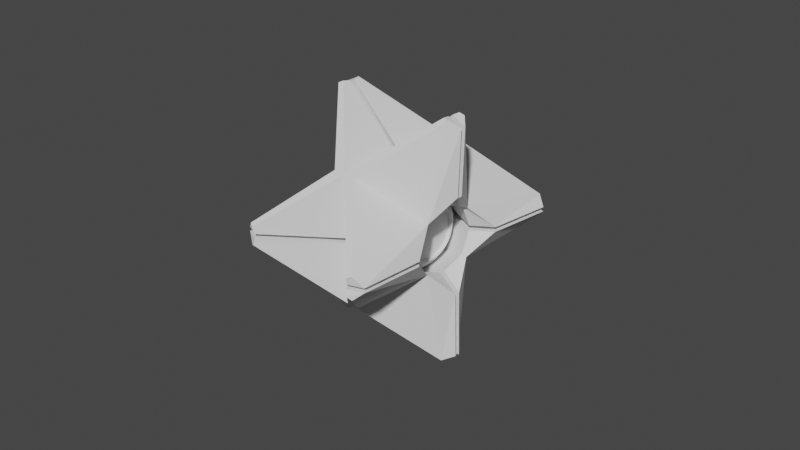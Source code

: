 # Source: ghost.blend  (saved by Blender 2.80.75; exported with 4.5.12 LTS)
import bpy
from mathutils import Matrix  # noqa: F401  (used for matrix-valued properties, if any)

bpy.ops.wm.read_factory_settings(use_empty=True)
scene = bpy.context.scene
scene.name = 'Scene'

# ---- collections
col_collection = bpy.data.collections.new('Collection'); scene.collection.children.link(col_collection)

# ---- world
world_world = bpy.data.worlds.new('World'); scene.world = world_world
world_world.use_nodes = True; world_world.node_tree.nodes.clear()
_N = world_world.node_tree.nodes; _L = world_world.node_tree.links
n0 = _N.new('ShaderNodeOutputWorld'); n0.name = 'World Output'; n0.location = (300, 300)
n1 = _N.new('ShaderNodeBackground'); n1.name = 'Background'; n1.location = (10, 300)
n1.inputs[0].default_value = (0.05088, 0.05088, 0.05088, 1.0)
_L.new(n1.outputs[0], n0.inputs[0])
n0.is_active_output = True
world_world.color = (0.05088, 0.05088, 0.05088)
world_world.use_sun_shadow = False
world_world.sun_shadow_jitter_overblur = 0.0

# ---- cameras
cam_camera = bpy.data.cameras.new('Camera')
cam_camera.clip_end = 100.0
cam_camera.ortho_scale = 7.314

# ---- meshes
me_cube_003 = bpy.data.meshes.new('Cube.003')
me_cube_003.from_pydata([(5.96e-08, -1.0, -5.96e-08), (-5.96e-08, 1.0, 5.96e-08), (5.96e-08, 0.0, 1.0), (-5.96e-08, 0.0, -1.0), (0.1428, 0.0, -1.0), (0.1428, -1.0, -8.941e-08), (0.1428, 0.0, 1.0), (0.1428, 1.0, 0.0), (0.0, 3.631e-07, 0.6398), (0.0, -0.6398, -1.374e-07), (2.047e-07, 3.631e-07, -0.6398), (2.047e-07, 0.6398, -2.398e-07), (0.688, -0.3849, -1.76e-09), (0.6282, -0.3725, -9.127e-10), (0.688, 5.843e-08, -0.3849), (0.6282, 6.134e-08, -0.3725), (0.688, 0.3849, -5.843e-08), (0.6282, 0.3725, -6.052e-08), (0.6282, 6.134e-08, 0.3725), (0.688, 5.843e-08, 0.3849), (0.7508, 0.8249, -1.0), (0.7053, 0.859, -1.0), (0.7053, 1.0, -0.859), (0.7508, 1.0, -0.8249), (0.7053, -0.859, -1.0), (0.7508, -0.8249, -1.0), (0.7508, -1.0, -0.8249), (0.7053, -1.0, -0.859), (0.7508, 1.0, 0.8249), (0.7053, 1.0, 0.859), (0.7053, 0.859, 1.0), (0.7508, 0.8249, 1.0), (0.7508, -0.8249, 1.0), (0.7053, -0.859, 1.0), (0.7053, -1.0, 0.859), (0.7508, -1.0, 0.8249), (-2.665e-08, 0.4824, 0.5176), (-2.043e-08, 0.5176, 0.4824), (2.665e-08, -0.4824, -0.5176), (4.082e-08, -0.5176, -0.4824), (-5.96e-08, 0.5176, -0.4824), (-5.973e-08, 0.4824, -0.5176), (5.96e-08, -0.5176, 0.4824), (6.009e-08, -0.4824, 0.5176), (1.876e-07, -0.4146, 0.4681), (1.878e-07, -0.4681, 0.4146), (1.876e-07, -0.4681, -0.4146), (2.056e-07, -0.4146, -0.4681), (2.047e-07, 0.4146, -0.4681), (2.044e-07, 0.4681, -0.4146), (2.047e-07, 0.4681, 0.4146), (1.883e-07, 0.4146, 0.4681), (0.8332, -0.3517, 0.3894), (0.8332, -0.3894, 0.3517), (0.6282, -0.2748, 0.2359), (0.6282, -0.2359, 0.2748), (0.8332, -0.3894, -0.3517), (0.8332, -0.3517, -0.3894), (0.6282, -0.2359, -0.2748), (0.6282, -0.2748, -0.2359), (0.8332, 0.3517, -0.3894), (0.8332, 0.3894, -0.3517), (0.6282, 0.2748, -0.2359), (0.6282, 0.2359, -0.2748), (0.8332, 0.3894, 0.3517), (0.8332, 0.3517, 0.3894), (0.6282, 0.2359, 0.2748), (0.6282, 0.2748, 0.2359), (0.6889, 0.9388, -0.9038), (0.6889, 0.9038, -0.9388), (0.8565, 0.8541, -0.8891), (0.8565, 0.8891, -0.8541), (0.6889, -0.9038, -0.9388), (0.6889, -0.9388, -0.9038), (0.8565, -0.8891, -0.8541), (0.8565, -0.8541, -0.8891), (0.6889, 0.9038, 0.9388), (0.6889, 0.9388, 0.9038), (0.8565, 0.8891, 0.8541), (0.8565, 0.8541, 0.8891), (0.6889, -0.9388, 0.9038), (0.6889, -0.9038, 0.9388), (0.8565, -0.8541, 0.8891), (0.8565, -0.8891, 0.8541)], [], [(3, 41, 69, 21), (4, 20, 70, 60, 14), (6, 31, 30, 2), (17, 67, 50, 11), (52, 19, 6, 32, 82), (0, 39, 73, 27), (12, 56, 59, 13), (58, 15, 10, 47), (1, 7, 23, 22), (38, 3, 24, 72), (62, 17, 11, 49), (66, 18, 8, 51), (15, 63, 48, 10), (13, 59, 46, 9), (16, 64, 67, 17), (5, 0, 27, 26), (30, 76, 36, 2), (0, 5, 35, 34), (42, 0, 34, 80), (5, 26, 74, 56, 12), (64, 16, 7, 28, 78), (40, 1, 22, 68), (19, 52, 55, 18), (43, 81, 33, 2), (3, 4, 25, 24), (18, 55, 44, 8), (7, 1, 29, 28), (4, 3, 21, 20), (20, 21, 69, 70), (33, 32, 6, 2), (53, 12, 13, 54), (5, 12, 53, 83, 35), (57, 14, 15, 58), (75, 25, 4, 14, 57), (61, 16, 17, 62), (71, 23, 7, 16, 61), (65, 19, 18, 66), (6, 19, 65, 79, 31), (54, 13, 9, 45), (27, 73, 74, 26), (28, 29, 77, 78), (32, 33, 81, 82), (14, 60, 63, 15), (71, 68, 22, 23), (72, 24, 25, 75), (79, 76, 30, 31), (83, 80, 34, 35), (67, 64, 78, 77, 37, 50), (65, 66, 51, 36, 76, 79), (59, 56, 74, 73, 39, 46), (57, 58, 47, 38, 72, 75), (63, 60, 70, 69, 41, 48), (53, 54, 45, 42, 80, 83), (55, 52, 82, 81, 43, 44), (61, 62, 49, 40, 68, 71), (1, 37, 77, 29)])
_uv = me_cube_003.uv_layers.new(name='UVMap')
_uv.uv.foreach_set('vector', [0.75, 0.625, 0.8706, 0.625, 0.8706, 0.7303, 0.8574, 0.7324, 0.5, 0.25, 0.6031, 0.25, 0.6041, 0.2665, 0.5307, 0.3396, 0.5, 0.3269, 0.25, 0.5, 0.3531, 0.5, 0.3574, 0.5176, 0.25, 0.625, 0.5466, 0.375, 0.5344, 0.4045, 0.5341, 0.4052, 0.5466, 0.375, 0.4693, 0.4104, 0.5, 0.4231, 0.5, 0.5, 0.3969, 0.5, 0.3959, 0.4835, 0.5, 0.125, 0.6206, 0.125, 0.6206, 0.2303, 0.6074, 0.2324, 0.4519, 0.375, 0.4646, 0.3443, 0.4656, 0.3455, 0.4534, 0.375, 0.4705, 0.3406, 0.5, 0.3284, 0.5, 0.3284, 0.4698, 0.3409, 0.5, 0.625, 0.5, 0.75, 0.3969, 0.75, 0.3926, 0.7324, 0.6294, 0.625, 0.75, 0.625, 0.6426, 0.7324, 0.6294, 0.7303, 0.5344, 0.3455, 0.5466, 0.375, 0.5466, 0.375, 0.5341, 0.3448, 0.5295, 0.4094, 0.5, 0.4216, 0.5, 0.4216, 0.5302, 0.4091, 0.5, 0.3284, 0.5295, 0.3406, 0.5302, 0.3409, 0.5, 0.3284, 0.4534, 0.375, 0.4656, 0.3455, 0.4659, 0.3448, 0.4534, 0.375, 0.5481, 0.375, 0.5354, 0.4057, 0.5344, 0.4045, 0.5466, 0.375, 0.5, 0.25, 0.5, 0.125, 0.6074, 0.2324, 0.6031, 0.25, 0.3574, 0.5176, 0.3706, 0.5197, 0.3706, 0.625, 0.25, 0.625, 0.5, 0.125, 0.5, 0.25, 0.3969, 0.25, 0.3926, 0.2324, 0.3794, 0.125, 0.5, 0.125, 0.3926, 0.2324, 0.3794, 0.2303, 0.375, 0.375, 0.375, 0.2719, 0.3915, 0.2709, 0.4646, 0.3443, 0.4519, 0.375, 0.5354, 0.4057, 0.5481, 0.375, 0.625, 0.375, 0.625, 0.4781, 0.6085, 0.4791, 0.3794, 0.625, 0.5, 0.625, 0.3926, 0.7324, 0.3794, 0.7303, 0.5, 0.4231, 0.4693, 0.4104, 0.4705, 0.4094, 0.5, 0.4216, 0.1294, 0.625, 0.1294, 0.5197, 0.1426, 0.5176, 0.25, 0.625, 0.75, 0.625, 0.75, 0.75, 0.6469, 0.75, 0.6426, 0.7324, 0.5, 0.4216, 0.4705, 0.4094, 0.4698, 0.4091, 0.5, 0.4216, 0.5, 0.75, 0.5, 0.625, 0.6074, 0.7324, 0.6031, 0.75, 0.75, 0.75, 0.75, 0.625, 0.8574, 0.7324, 0.8531, 0.75, 0.6031, 0.25, 0.604, 0.25, 0.6075, 0.25, 0.6041, 0.2665, 0.1426, 0.5176, 0.1469, 0.5, 0.25, 0.5, 0.25, 0.625, 0.4646, 0.4057, 0.4519, 0.375, 0.4534, 0.375, 0.4656, 0.4045, 0.375, 0.375, 0.4519, 0.375, 0.4646, 0.4057, 0.3915, 0.4791, 0.375, 0.4781, 0.4693, 0.3396, 0.5, 0.3269, 0.5, 0.3284, 0.4705, 0.3406, 0.3959, 0.2665, 0.3969, 0.25, 0.5, 0.25, 0.5, 0.3269, 0.4693, 0.3396, 0.5354, 0.3443, 0.5481, 0.375, 0.5466, 0.375, 0.5344, 0.3455, 0.6085, 0.2709, 0.625, 0.2719, 0.625, 0.375, 0.5481, 0.375, 0.5354, 0.3443, 0.5307, 0.4104, 0.5, 0.4231, 0.5, 0.4216, 0.5295, 0.4094, 0.5, 0.5, 0.5, 0.4231, 0.5307, 0.4104, 0.6041, 0.4835, 0.6031, 0.5, 0.4656, 0.4045, 0.4534, 0.375, 0.4534, 0.375, 0.4659, 0.4052, 0.6074, 0.2324, 0.6206, 0.2303, 0.6216, 0.2398, 0.6081, 0.2331, 0.625, 0.4781, 0.625, 0.479, 0.625, 0.4825, 0.6085, 0.4791, 0.3969, 0.5, 0.396, 0.5, 0.3925, 0.5, 0.3959, 0.4835, 0.5, 0.3269, 0.5307, 0.3396, 0.5295, 0.3406, 0.5, 0.3284, 0.6063, 0.2687, 0.6108, 0.2519, 0.6175, 0.2575, 0.6142, 0.2608, 0.625, 0.2303, 0.625, 0.2324, 0.625, 0.2348, 0.625, 0.2402, 0.6063, 0.4813, 0.6231, 0.4858, 0.6175, 0.4925, 0.6142, 0.4892, 0.3937, 0.4813, 0.3892, 0.4981, 0.3825, 0.4925, 0.3858, 0.4892, 0.5344, 0.4045, 0.5354, 0.4057, 0.6085, 0.4791, 0.6206, 0.7303, 0.6206, 0.625, 0.5341, 0.4052, 0.5307, 0.4104, 0.5295, 0.4094, 0.5302, 0.4091, 0.3706, 0.625, 0.6231, 0.4858, 0.6041, 0.4835, 0.4656, 0.3455, 0.4646, 0.3443, 0.6216, 0.2398, 0.6206, 0.2303, 0.6206, 0.125, 0.4659, 0.3448, 0.4693, 0.3396, 0.4705, 0.3406, 0.4698, 0.3409, 0.6294, 0.625, 0.625, 0.2303, 0.3959, 0.2665, 0.5295, 0.3406, 0.5307, 0.3396, 0.6041, 0.2665, 0.8706, 0.7303, 0.8706, 0.625, 0.5302, 0.3409, 0.4646, 0.4057, 0.4656, 0.4045, 0.4659, 0.4052, 0.3794, 0.125, 0.3892, 0.4981, 0.3915, 0.4791, 0.4705, 0.4094, 0.4693, 0.4104, 0.3959, 0.4835, 0.1294, 0.5197, 0.1294, 0.625, 0.4698, 0.4091, 0.5354, 0.3443, 0.5344, 0.3455, 0.5341, 0.3448, 0.3794, 0.625, 0.6108, 0.2519, 0.6085, 0.2709, 0.5, 0.625, 0.6206, 0.625, 0.6206, 0.7303, 0.6074, 0.7324])
me_cube_003.use_remesh_preserve_volume = False
me_cube_003.use_remesh_preserve_attributes = False
me_cube_003.use_mirror_vertex_groups = False
me_cube_003.update()
me_sphere_001 = bpy.data.meshes.new('Sphere.001')
me_sphere_001.from_pydata([(0.5147, 0.3439, -3.69e-08), (0.4377, 0.4377, -3.69e-08), (0.3439, 0.5147, 0.0), (0.2369, 0.5719, -1.845e-08), (0.1208, 0.6072, -9.225e-09), (4.674e-08, 0.619, 0.0), (-0.1208, 0.6072, 9.225e-09), (-0.5147, 0.3439, 3.69e-08), (0.5147, 0.3373, -0.0671), (0.4377, 0.4293, -0.0854), (0.3439, 0.5048, -0.1004), (0.2369, 0.5609, -0.1116), (0.1208, 0.5955, -0.1184), (3.69e-08, 0.6072, -0.1208), (-0.1208, 0.5955, -0.1184), (-0.2369, 0.5609, -0.1116), (-0.3439, 0.5048, -0.1004), (-0.4377, 0.4293, -0.0854), (-0.5147, 0.3373, -0.0671), (-0.5719, 0.2323, -0.04622), (-0.6072, 0.1184, -0.02356), (0.5147, 0.3177, -0.1316), (0.4377, 0.4044, -0.1675), (0.3439, 0.4755, -0.197), (0.2369, 0.5284, -0.2189), (0.1208, 0.5609, -0.2323), (3.69e-08, 0.5719, -0.2369), (-0.1208, 0.5609, -0.2323), (-0.2369, 0.5284, -0.2189), (-0.3439, 0.4755, -0.197), (-0.4377, 0.4044, -0.1675), (-0.5147, 0.3177, -0.1316), (-0.5719, 0.2189, -0.09066), (-0.6072, 0.1116, -0.04622), (0.5147, 0.286, -0.1911), (0.4377, 0.364, -0.2432), (0.3439, 0.428, -0.286), (0.2369, 0.4755, -0.3177), (0.1208, 0.5048, -0.3373), (3.69e-08, 0.5147, -0.3439), (-0.1208, 0.5048, -0.3373), (-0.2369, 0.4755, -0.3177), (-0.3439, 0.428, -0.286), (-0.4377, 0.364, -0.2432), (-0.5147, 0.286, -0.1911), (-0.5719, 0.197, -0.1316), (-0.6072, 0.1004, -0.0671), (0.5147, 0.2432, -0.2432), (0.4377, 0.3095, -0.3095), (0.3439, 0.364, -0.364), (0.2369, 0.4044, -0.4044), (0.1208, 0.4293, -0.4293), (3.69e-08, 0.4377, -0.4377), (-0.1208, 0.4293, -0.4293), (-0.2369, 0.4044, -0.4044), (-0.3439, 0.364, -0.364), (-0.4377, 0.3095, -0.3095), (-0.5147, 0.2432, -0.2432), (-0.5719, 0.1675, -0.1675), (-0.6072, 0.0854, -0.0854), (0.5147, 0.1911, -0.286), (0.4377, 0.2432, -0.364), (0.3439, 0.286, -0.428), (0.2369, 0.3177, -0.4755), (0.1208, 0.3373, -0.5048), (3.69e-08, 0.3439, -0.5147), (-0.1208, 0.3373, -0.5048), (-0.2369, 0.3177, -0.4755), (-0.3439, 0.286, -0.428), (-0.4377, 0.2432, -0.364), (-0.5147, 0.1911, -0.286), (-0.5719, 0.1316, -0.197), (-0.6072, 0.0671, -0.1004), (0.5147, 0.1316, -0.3177), (0.4377, 0.1675, -0.4044), (0.3439, 0.197, -0.4755), (0.2369, 0.2189, -0.5284), (0.1208, 0.2323, -0.5609), (3.69e-08, 0.2369, -0.5719), (-0.1208, 0.2323, -0.5609), (-0.2369, 0.2189, -0.5284), (-0.3439, 0.197, -0.4755), (-0.4377, 0.1675, -0.4044), (-0.5147, 0.1316, -0.3177), (-0.5719, 0.09066, -0.2189), (-0.6072, 0.04622, -0.1116), (0.5147, 0.0671, -0.3373), (0.4377, 0.0854, -0.4293), (0.3439, 0.1004, -0.5048), (0.2369, 0.1116, -0.5609), (0.1208, 0.1184, -0.5955), (3.69e-08, 0.1208, -0.6072), (-0.1208, 0.1184, -0.5955), (-0.2369, 0.1116, -0.5609), (-0.3439, 0.1004, -0.5048), (-0.4377, 0.0854, -0.4293), (-0.5147, 0.0671, -0.3373), (-0.5719, 0.04622, -0.2323), (-0.6072, 0.02356, -0.1184), (0.5147, -1.93e-07, -0.3439), (0.4377, -1.976e-07, -0.4377), (0.3439, -2.068e-07, -0.5147), (0.2369, -1.699e-07, -0.5719), (0.1208, -2.437e-07, -0.6072), (0.0, -2.345e-07, -0.619), (-0.1208, -2.437e-07, -0.6072), (-0.2369, -1.422e-07, -0.5719), (-0.3439, -2.068e-07, -0.5147), (-0.4377, -1.976e-07, -0.4377), (-0.5147, -2.114e-07, -0.3439), (-0.5719, -1.884e-07, -0.2369), (-0.6072, -1.907e-07, -0.1208), (0.5147, -0.0671, -0.3373), (0.4377, -0.0854, -0.4293), (0.3439, -0.1004, -0.5048), (0.2369, -0.1116, -0.5609), (0.1208, -0.1184, -0.5955), (3.69e-08, -0.1208, -0.6072), (-0.1208, -0.1184, -0.5955), (-0.2369, -0.1116, -0.5609), (-0.3439, -0.1004, -0.5048), (-0.4377, -0.0854, -0.4293), (-0.5147, -0.0671, -0.3373), (-0.5719, -0.04622, -0.2323), (-0.6072, -0.02356, -0.1184), (0.5147, -0.1316, -0.3177), (0.4377, -0.1675, -0.4044), (0.3439, -0.197, -0.4755), (0.2369, -0.2189, -0.5284), (0.1208, -0.2323, -0.5609), (3.69e-08, -0.2369, -0.5719), (-0.1208, -0.2323, -0.5609), (-0.2369, -0.2189, -0.5284), (-0.3439, -0.197, -0.4755), (-0.4377, -0.1675, -0.4044), (-0.5147, -0.1316, -0.3177), (-0.5719, -0.09066, -0.2189), (-0.6072, -0.04622, -0.1116), (0.5147, -0.1911, -0.286), (0.4377, -0.2432, -0.364), (0.3439, -0.286, -0.428), (0.2369, -0.3177, -0.4755), (0.1208, -0.3373, -0.5048), (3.69e-08, -0.3439, -0.5147), (-0.1208, -0.3373, -0.5048), (-0.2369, -0.3177, -0.4755), (-0.3439, -0.286, -0.428), (-0.4377, -0.2432, -0.364), (-0.5147, -0.1911, -0.286), (-0.5719, -0.1316, -0.197), (-0.6072, -0.0671, -0.1004), (0.5147, -0.2432, -0.2432), (0.4377, -0.3095, -0.3095), (0.3439, -0.364, -0.364), (0.2369, -0.4044, -0.4044), (0.1208, -0.4293, -0.4293), (3.69e-08, -0.4377, -0.4377), (-0.1208, -0.4293, -0.4293), (-0.2369, -0.4044, -0.4044), (-0.3439, -0.364, -0.364), (-0.4377, -0.3095, -0.3095), (-0.5147, -0.2432, -0.2432), (-0.5719, -0.1675, -0.1675), (-0.6072, -0.0854, -0.0854), (0.5147, -0.286, -0.1911), (0.4377, -0.364, -0.2432), (0.3439, -0.428, -0.286), (0.2369, -0.4755, -0.3177), (0.1208, -0.5048, -0.3373), (3.69e-08, -0.5147, -0.3439), (-0.1208, -0.5048, -0.3373), (-0.2369, -0.4755, -0.3177), (-0.3439, -0.428, -0.286), (-0.4377, -0.364, -0.2432), (-0.5147, -0.286, -0.1911), (-0.5719, -0.197, -0.1316), (-0.6072, -0.1004, -0.0671), (-0.619, -2.017e-07, 0.0), (0.5147, -0.3177, -0.1316), (0.4377, -0.4044, -0.1675), (0.3439, -0.4755, -0.197), (0.2369, -0.5284, -0.2189), (0.1208, -0.5609, -0.2323), (3.69e-08, -0.5719, -0.2369), (-0.1208, -0.5609, -0.2323), (-0.2369, -0.5284, -0.2189), (-0.3439, -0.4755, -0.197), (-0.4377, -0.4044, -0.1675), (-0.5147, -0.3177, -0.1316), (-0.5719, -0.2189, -0.09066), (-0.6072, -0.1116, -0.04622), (0.5147, -0.3373, -0.0671), (0.4377, -0.4293, -0.0854), (0.3439, -0.5048, -0.1004), (0.2369, -0.5609, -0.1116), (0.1208, -0.5955, -0.1184), (3.69e-08, -0.6072, -0.1208), (-0.1208, -0.5955, -0.1184), (-0.2369, -0.5609, -0.1116), (-0.3439, -0.5048, -0.1004), (-0.4377, -0.4293, -0.0854), (-0.5147, -0.3373, -0.0671), (-0.5719, -0.2323, -0.04622), (-0.6072, -0.1184, -0.02356), (0.5147, -0.3439, -3.69e-08), (0.4377, -0.4377, 0.0), (0.3439, -0.5147, 3.69e-08), (0.2369, -0.5719, -5.535e-08), (0.1208, -0.6072, 4.612e-08), (4.674e-08, -0.619, 6.212e-08), (-0.1208, -0.6072, 5.535e-08), (-0.2369, -0.5719, -3.69e-08), (-0.3439, -0.5147, 7.38e-08), (-0.4377, -0.4377, 3.69e-08), (-0.5147, -0.3439, 3.69e-08), (-0.5719, -0.2369, 3.69e-08), (-0.6072, -0.1208, 3.69e-08), (0.5147, -0.3373, 0.0671), (0.4377, -0.4293, 0.0854), (0.3439, -0.5048, 0.1004), (0.2369, -0.5609, 0.1116), (0.1208, -0.5955, 0.1184), (5.535e-08, -0.6072, 0.1208), (-0.1208, -0.5955, 0.1184), (-0.2369, -0.5609, 0.1116), (-0.3439, -0.5048, 0.1004), (-0.4377, -0.4293, 0.0854), (-0.5147, -0.3373, 0.0671), (-0.5719, -0.2323, 0.04622), (-0.6072, -0.1184, 0.02356), (0.5147, -0.3177, 0.1316), (0.4377, -0.4044, 0.1675), (0.3439, -0.4755, 0.197), (0.2369, -0.5284, 0.2189), (0.1208, -0.5609, 0.2323), (5.535e-08, -0.5719, 0.2369), (-0.1208, -0.5609, 0.2323), (-0.2369, -0.5284, 0.2189), (-0.3439, -0.4755, 0.197), (-0.4377, -0.4044, 0.1675), (-0.5147, -0.3177, 0.1316), (-0.5719, -0.2189, 0.09066), (-0.6072, -0.1116, 0.04622), (0.5147, -0.286, 0.1911), (0.4377, -0.364, 0.2432), (0.3439, -0.428, 0.286), (0.2369, -0.4755, 0.3177), (0.1208, -0.5048, 0.3373), (7.38e-08, -0.5147, 0.3439), (-0.1208, -0.5048, 0.3373), (-0.2369, -0.4755, 0.3177), (-0.3439, -0.428, 0.286), (-0.4377, -0.364, 0.2432), (-0.5147, -0.286, 0.1911), (-0.5719, -0.197, 0.1316), (-0.6072, -0.1004, 0.0671), (0.5147, -0.2432, 0.2432), (0.4377, -0.3095, 0.3095), (0.3439, -0.364, 0.364), (0.2369, -0.4044, 0.4044), (0.1208, -0.4293, 0.4293), (7.38e-08, -0.4377, 0.4377), (-0.1208, -0.4293, 0.4293), (-0.2369, -0.4044, 0.4044), (-0.3439, -0.364, 0.364), (-0.4377, -0.3095, 0.3095), (-0.5147, -0.2432, 0.2432), (-0.5719, -0.1675, 0.1675), (-0.6072, -0.0854, 0.0854), (0.5147, -0.1911, 0.286), (0.4377, -0.2432, 0.364), (0.3439, -0.286, 0.428), (0.2369, -0.3177, 0.4755), (0.1208, -0.3373, 0.5048), (7.38e-08, -0.3439, 0.5147), (-0.1208, -0.3373, 0.5048), (-0.2369, -0.3177, 0.4755), (-0.3439, -0.286, 0.428), (-0.4377, -0.2432, 0.364), (-0.5147, -0.1911, 0.286), (-0.5719, -0.1316, 0.197), (-0.6072, -0.0671, 0.1004), (0.5147, -0.1316, 0.3177), (0.4377, -0.1675, 0.4044), (0.3439, -0.197, 0.4755), (0.2369, -0.2189, 0.5284), (0.1208, -0.2323, 0.5609), (7.38e-08, -0.2369, 0.5719), (-0.1208, -0.2323, 0.5609), (-0.2369, -0.2189, 0.5284), (-0.3439, -0.197, 0.4755), (-0.4377, -0.1675, 0.4044), (-0.5147, -0.1316, 0.3177), (-0.5719, -0.09066, 0.2189), (-0.6072, -0.04622, 0.1116), (0.5147, -0.0671, 0.3373), (0.4377, -0.0854, 0.4293), (0.3439, -0.1004, 0.5048), (0.2369, -0.1116, 0.5609), (0.1208, -0.1184, 0.5955), (7.38e-08, -0.1208, 0.6072), (-0.1208, -0.1184, 0.5955), (-0.2369, -0.1116, 0.5609), (-0.3439, -0.1004, 0.5048), (-0.4377, -0.0854, 0.4293), (-0.5147, -0.0671, 0.3373), (-0.5719, -0.04622, 0.2323), (-0.6072, -0.02356, 0.1184), (0.5147, -1.745e-07, 0.3439), (0.4377, -1.146e-07, 0.4377), (0.3439, -8.69e-08, 0.5147), (0.2369, -1.976e-07, 0.5719), (0.1208, -5.922e-08, 0.6072), (7.38e-08, -8.69e-08, 0.619), (-0.1208, -5.922e-08, 0.6072), (-0.2369, -1.976e-07, 0.5719), (-0.3439, -8.69e-08, 0.5147), (-0.4377, -1.146e-07, 0.4377), (-0.5147, -1.607e-07, 0.3439), (-0.5719, -1.561e-07, 0.2369), (-0.6072, -1.953e-07, 0.1208), (0.5147, 0.0671, 0.3373), (0.4377, 0.0854, 0.4293), (0.3439, 0.1004, 0.5048), (0.2369, 0.1116, 0.5609), (0.1208, 0.1184, 0.5955), (7.38e-08, 0.1208, 0.6072), (-0.1208, 0.1184, 0.5955), (-0.2369, 0.1116, 0.5609), (-0.3439, 0.1004, 0.5048), (-0.4377, 0.0854, 0.4293), (-0.5147, 0.0671, 0.3373), (-0.5719, 0.04622, 0.2323), (-0.6072, 0.02356, 0.1184), (0.5147, 0.1316, 0.3177), (0.4377, 0.1675, 0.4044), (0.3439, 0.197, 0.4755), (0.2369, 0.2189, 0.5284), (0.1208, 0.2323, 0.5609), (7.38e-08, 0.2369, 0.5719), (-0.1208, 0.2323, 0.5609), (-0.2369, 0.2189, 0.5284), (-0.3439, 0.197, 0.4755), (-0.4377, 0.1675, 0.4044), (-0.5147, 0.1316, 0.3177), (-0.5719, 0.09066, 0.2189), (-0.6072, 0.04622, 0.1116), (0.5147, 0.1911, 0.286), (0.4377, 0.2432, 0.364), (0.3439, 0.286, 0.428), (0.2369, 0.3177, 0.4755), (0.1208, 0.3373, 0.5048), (7.38e-08, 0.3439, 0.5147), (-0.1208, 0.3373, 0.5048), (-0.2369, 0.3177, 0.4755), (-0.3439, 0.286, 0.428), (-0.4377, 0.2432, 0.364), (-0.5147, 0.1911, 0.286), (-0.5719, 0.1316, 0.197), (-0.6072, 0.0671, 0.1004), (0.5147, 0.2432, 0.2432), (0.4377, 0.3095, 0.3095), (0.3439, 0.364, 0.364), (0.2369, 0.4044, 0.4044), (0.1208, 0.4293, 0.4293), (7.38e-08, 0.4377, 0.4377), (-0.1208, 0.4293, 0.4293), (-0.2369, 0.4044, 0.4044), (-0.3439, 0.364, 0.364), (-0.4377, 0.3095, 0.3095), (-0.5147, 0.2432, 0.2432), (-0.5719, 0.1675, 0.1675), (-0.6072, 0.0854, 0.0854), (0.5147, 0.286, 0.1911), (0.4377, 0.364, 0.2432), (0.3439, 0.428, 0.286), (0.2369, 0.4755, 0.3177), (0.1208, 0.5048, 0.3373), (7.38e-08, 0.5147, 0.3439), (-0.1208, 0.5048, 0.3373), (-0.2369, 0.4755, 0.3177), (-0.3439, 0.428, 0.286), (-0.4377, 0.364, 0.2432), (-0.5147, 0.286, 0.1911), (-0.5719, 0.197, 0.1316), (-0.6072, 0.1004, 0.0671), (0.5147, 0.3177, 0.1316), (0.4377, 0.4044, 0.1675), (0.3439, 0.4755, 0.197), (0.2369, 0.5284, 0.2189), (0.1208, 0.5609, 0.2323), (5.535e-08, 0.5719, 0.2369), (-0.1208, 0.5609, 0.2323), (-0.2369, 0.5284, 0.2189), (-0.3439, 0.4755, 0.197), (-0.4377, 0.4044, 0.1675), (-0.5147, 0.3177, 0.1316), (-0.5719, 0.2189, 0.09066), (-0.6072, 0.1116, 0.04622), (0.5147, 0.3373, 0.0671), (0.4377, 0.4293, 0.0854), (0.3439, 0.5048, 0.1004), (0.2369, 0.5609, 0.1116), (0.1208, 0.5955, 0.1184), (5.535e-08, 0.6072, 0.1208), (-0.1208, 0.5955, 0.1184), (-0.2369, 0.5609, 0.1116), (-0.3439, 0.5048, 0.1004), (-0.4377, 0.4293, 0.0854), (-0.5147, 0.3373, 0.0671), (-0.5719, 0.2323, 0.04622), (-0.6072, 0.1184, 0.02356), (-0.2369, 0.5719, -3.69e-08), (-0.3439, 0.5147, -1.476e-07), (-0.4377, 0.4377, -7.38e-08), (-0.5719, 0.2369, -3.69e-08), (-0.6072, 0.1208, 0.0), (0.4585, 0.3439, -3.69e-08), (0.4585, 0.3373, -0.0671), (0.4585, 0.3177, -0.1316), (0.4585, 0.286, -0.1911), (0.4585, 0.2432, -0.2432), (0.4585, 0.1911, -0.286), (0.4585, 0.1316, -0.3177), (0.4585, 0.0671, -0.3373), (0.4585, -1.93e-07, -0.3439), (0.4585, -0.0671, -0.3373), (0.4585, -0.1316, -0.3177), (0.4585, -0.1911, -0.286), (0.4585, -0.2432, -0.2432), (0.4585, -0.286, -0.1911), (0.4585, -0.3177, -0.1316), (0.4585, -0.3373, -0.0671), (0.4585, -0.3439, -3.69e-08), (0.4585, -0.3373, 0.0671), (0.4585, -0.3177, 0.1316), (0.4585, -0.286, 0.1911), (0.4585, -0.2432, 0.2432), (0.4585, -0.1911, 0.286), (0.4585, -0.1316, 0.3177), (0.4585, -0.0671, 0.3373), (0.4585, -1.745e-07, 0.3439), (0.4585, 0.0671, 0.3373), (0.4585, 0.1316, 0.3177), (0.4585, 0.1911, 0.286), (0.4585, 0.2432, 0.2432), (0.4585, 0.286, 0.1911), (0.4585, 0.3177, 0.1316), (0.4585, 0.3373, 0.0671)], [], [(412, 6, 14, 15), (413, 412, 15, 16), (1, 0, 8, 9), (414, 413, 16, 17), (2, 1, 9, 10), (7, 414, 17, 18), (3, 2, 10, 11), (415, 7, 18, 19), (4, 3, 11, 12), (416, 415, 19, 20), (5, 4, 12, 13), (177, 416, 20), (6, 5, 13, 14), (177, 20, 33), (14, 13, 26, 27), (15, 14, 27, 28), (16, 15, 28, 29), (9, 8, 21, 22), (17, 16, 29, 30), (10, 9, 22, 23), (18, 17, 30, 31), (11, 10, 23, 24), (19, 18, 31, 32), (12, 11, 24, 25), (20, 19, 32, 33), (13, 12, 25, 26), (23, 22, 35, 36), (31, 30, 43, 44), (24, 23, 36, 37), (32, 31, 44, 45), (25, 24, 37, 38), (33, 32, 45, 46), (26, 25, 38, 39), (177, 33, 46), (27, 26, 39, 40), (28, 27, 40, 41), (29, 28, 41, 42), (22, 21, 34, 35), (30, 29, 42, 43), (40, 39, 52, 53), (41, 40, 53, 54), (42, 41, 54, 55), (35, 34, 47, 48), (43, 42, 55, 56), (36, 35, 48, 49), (44, 43, 56, 57), (37, 36, 49, 50), (45, 44, 57, 58), (38, 37, 50, 51), (46, 45, 58, 59), (39, 38, 51, 52), (177, 46, 59), (57, 56, 69, 70), (50, 49, 62, 63), (58, 57, 70, 71), (51, 50, 63, 64), (59, 58, 71, 72), (52, 51, 64, 65), (177, 59, 72), (53, 52, 65, 66), (54, 53, 66, 67), (55, 54, 67, 68), (48, 47, 60, 61), (56, 55, 68, 69), (49, 48, 61, 62), (67, 66, 79, 80), (68, 67, 80, 81), (61, 60, 73, 74), (69, 68, 81, 82), (62, 61, 74, 75), (70, 69, 82, 83), (63, 62, 75, 76), (71, 70, 83, 84), (64, 63, 76, 77), (72, 71, 84, 85), (65, 64, 77, 78), (177, 72, 85), (66, 65, 78, 79), (76, 75, 88, 89), (84, 83, 96, 97), (77, 76, 89, 90), (85, 84, 97, 98), (78, 77, 90, 91), (177, 85, 98), (79, 78, 91, 92), (80, 79, 92, 93), (81, 80, 93, 94), (74, 73, 86, 87), (82, 81, 94, 95), (75, 74, 87, 88), (83, 82, 95, 96), (93, 92, 105, 106), (94, 93, 106, 107), (87, 86, 99, 100), (95, 94, 107, 108), (88, 87, 100, 101), (96, 95, 108, 109), (89, 88, 101, 102), (97, 96, 109, 110), (90, 89, 102, 103), (98, 97, 110, 111), (91, 90, 103, 104), (177, 98, 111), (92, 91, 104, 105), (110, 109, 122, 123), (103, 102, 115, 116), (111, 110, 123, 124), (104, 103, 116, 117), (177, 111, 124), (105, 104, 117, 118), (106, 105, 118, 119), (107, 106, 119, 120), (100, 99, 112, 113), (108, 107, 120, 121), (101, 100, 113, 114), (109, 108, 121, 122), (102, 101, 114, 115), (120, 119, 132, 133), (113, 112, 125, 126), (121, 120, 133, 134), (114, 113, 126, 127), (122, 121, 134, 135), (115, 114, 127, 128), (123, 122, 135, 136), (116, 115, 128, 129), (124, 123, 136, 137), (117, 116, 129, 130), (177, 124, 137), (118, 117, 130, 131), (119, 118, 131, 132), (137, 136, 149, 150), (130, 129, 142, 143), (177, 137, 150), (131, 130, 143, 144), (132, 131, 144, 145), (133, 132, 145, 146), (126, 125, 138, 139), (134, 133, 146, 147), (127, 126, 139, 140), (135, 134, 147, 148), (128, 127, 140, 141), (136, 135, 148, 149), (129, 128, 141, 142), (139, 138, 151, 152), (147, 146, 159, 160), (140, 139, 152, 153), (148, 147, 160, 161), (141, 140, 153, 154), (149, 148, 161, 162), (142, 141, 154, 155), (150, 149, 162, 163), (143, 142, 155, 156), (177, 150, 163), (144, 143, 156, 157), (145, 144, 157, 158), (146, 145, 158, 159), (156, 155, 168, 169), (177, 163, 176), (157, 156, 169, 170), (158, 157, 170, 171), (159, 158, 171, 172), (152, 151, 164, 165), (160, 159, 172, 173), (153, 152, 165, 166), (161, 160, 173, 174), (154, 153, 166, 167), (162, 161, 174, 175), (155, 154, 167, 168), (163, 162, 175, 176), (173, 172, 186, 187), (166, 165, 179, 180), (174, 173, 187, 188), (167, 166, 180, 181), (175, 174, 188, 189), (168, 167, 181, 182), (176, 175, 189, 190), (169, 168, 182, 183), (177, 176, 190), (170, 169, 183, 184), (171, 170, 184, 185), (172, 171, 185, 186), (165, 164, 178, 179), (177, 190, 203), (184, 183, 196, 197), (185, 184, 197, 198), (186, 185, 198, 199), (179, 178, 191, 192), (187, 186, 199, 200), (180, 179, 192, 193), (188, 187, 200, 201), (181, 180, 193, 194), (189, 188, 201, 202), (182, 181, 194, 195), (190, 189, 202, 203), (183, 182, 195, 196), (193, 192, 205, 206), (201, 200, 213, 214), (194, 193, 206, 207), (202, 201, 214, 215), (195, 194, 207, 208), (203, 202, 215, 216), (196, 195, 208, 209), (177, 203, 216), (197, 196, 209, 210), (198, 197, 210, 211), (199, 198, 211, 212), (192, 191, 204, 205), (200, 199, 212, 213), (210, 209, 222, 223), (211, 210, 223, 224), (212, 211, 224, 225), (205, 204, 217, 218), (213, 212, 225, 226), (206, 205, 218, 219), (214, 213, 226, 227), (207, 206, 219, 220), (215, 214, 227, 228), (208, 207, 220, 221), (216, 215, 228, 229), (209, 208, 221, 222), (177, 216, 229), (227, 226, 239, 240), (220, 219, 232, 233), (228, 227, 240, 241), (221, 220, 233, 234), (229, 228, 241, 242), (222, 221, 234, 235), (177, 229, 242), (223, 222, 235, 236), (224, 223, 236, 237), (225, 224, 237, 238), (218, 217, 230, 231), (226, 225, 238, 239), (219, 218, 231, 232), (237, 236, 249, 250), (238, 237, 250, 251), (231, 230, 243, 244), (239, 238, 251, 252), (232, 231, 244, 245), (240, 239, 252, 253), (233, 232, 245, 246), (241, 240, 253, 254), (234, 233, 246, 247), (242, 241, 254, 255), (235, 234, 247, 248), (177, 242, 255), (236, 235, 248, 249), (254, 253, 266, 267), (247, 246, 259, 260), (255, 254, 267, 268), (248, 247, 260, 261), (177, 255, 268), (249, 248, 261, 262), (250, 249, 262, 263), (251, 250, 263, 264), (244, 243, 256, 257), (252, 251, 264, 265), (245, 244, 257, 258), (253, 252, 265, 266), (246, 245, 258, 259), (264, 263, 276, 277), (257, 256, 269, 270), (265, 264, 277, 278), (258, 257, 270, 271), (266, 265, 278, 279), (259, 258, 271, 272), (267, 266, 279, 280), (260, 259, 272, 273), (268, 267, 280, 281), (261, 260, 273, 274), (177, 268, 281), (262, 261, 274, 275), (263, 262, 275, 276), (273, 272, 285, 286), (281, 280, 293, 294), (274, 273, 286, 287), (177, 281, 294), (275, 274, 287, 288), (276, 275, 288, 289), (277, 276, 289, 290), (270, 269, 282, 283), (278, 277, 290, 291), (271, 270, 283, 284), (279, 278, 291, 292), (272, 271, 284, 285), (280, 279, 292, 293), (290, 289, 302, 303), (283, 282, 295, 296), (291, 290, 303, 304), (284, 283, 296, 297), (292, 291, 304, 305), (285, 284, 297, 298), (293, 292, 305, 306), (286, 285, 298, 299), (294, 293, 306, 307), (287, 286, 299, 300), (177, 294, 307), (288, 287, 300, 301), (289, 288, 301, 302), (307, 306, 319, 320), (300, 299, 312, 313), (177, 307, 320), (301, 300, 313, 314), (302, 301, 314, 315), (303, 302, 315, 316), (296, 295, 308, 309), (304, 303, 316, 317), (297, 296, 309, 310), (305, 304, 317, 318), (298, 297, 310, 311), (306, 305, 318, 319), (299, 298, 311, 312), (309, 308, 321, 322), (317, 316, 329, 330), (310, 309, 322, 323), (318, 317, 330, 331), (311, 310, 323, 324), (319, 318, 331, 332), (312, 311, 324, 325), (320, 319, 332, 333), (313, 312, 325, 326), (177, 320, 333), (314, 313, 326, 327), (315, 314, 327, 328), (316, 315, 328, 329), (326, 325, 338, 339), (177, 333, 346), (327, 326, 339, 340), (328, 327, 340, 341), (329, 328, 341, 342), (322, 321, 334, 335), (330, 329, 342, 343), (323, 322, 335, 336), (331, 330, 343, 344), (324, 323, 336, 337), (332, 331, 344, 345), (325, 324, 337, 338), (333, 332, 345, 346), (343, 342, 355, 356), (336, 335, 348, 349), (344, 343, 356, 357), (337, 336, 349, 350), (345, 344, 357, 358), (338, 337, 350, 351), (346, 345, 358, 359), (339, 338, 351, 352), (177, 346, 359), (340, 339, 352, 353), (341, 340, 353, 354), (342, 341, 354, 355), (335, 334, 347, 348), (177, 359, 372), (353, 352, 365, 366), (354, 353, 366, 367), (355, 354, 367, 368), (348, 347, 360, 361), (356, 355, 368, 369), (349, 348, 361, 362), (357, 356, 369, 370), (350, 349, 362, 363), (358, 357, 370, 371), (351, 350, 363, 364), (359, 358, 371, 372), (352, 351, 364, 365), (370, 369, 382, 383), (363, 362, 375, 376), (371, 370, 383, 384), (364, 363, 376, 377), (372, 371, 384, 385), (365, 364, 377, 378), (177, 372, 385), (366, 365, 378, 379), (367, 366, 379, 380), (368, 367, 380, 381), (361, 360, 373, 374), (369, 368, 381, 382), (362, 361, 374, 375), (380, 379, 392, 393), (381, 380, 393, 394), (374, 373, 386, 387), (382, 381, 394, 395), (375, 374, 387, 388), (383, 382, 395, 396), (376, 375, 388, 389), (384, 383, 396, 397), (377, 376, 389, 390), (385, 384, 397, 398), (378, 377, 390, 391), (177, 385, 398), (379, 378, 391, 392), (389, 388, 401, 402), (397, 396, 409, 410), (390, 389, 402, 403), (398, 397, 410, 411), (391, 390, 403, 404), (177, 398, 411), (392, 391, 404, 405), (393, 392, 405, 406), (394, 393, 406, 407), (387, 386, 399, 400), (395, 394, 407, 408), (388, 387, 400, 401), (396, 395, 408, 409), (406, 405, 6, 412), (407, 406, 412, 413), (400, 399, 0, 1), (408, 407, 413, 414), (401, 400, 1, 2), (409, 408, 414, 7), (402, 401, 2, 3), (410, 409, 7, 415), (403, 402, 3, 4), (411, 410, 415, 416), (404, 403, 4, 5), (177, 411, 416), (405, 404, 5, 6), (334, 321, 442, 443), (138, 125, 427, 428), (256, 243, 436, 437), (217, 204, 433, 434), (21, 8, 418, 419), (99, 86, 424, 425), (60, 47, 421, 422), (178, 164, 430, 431), (386, 373, 446, 447), (295, 282, 439, 440), (269, 256, 437, 438), (308, 295, 440, 441), (8, 0, 417, 418), (73, 60, 422, 423), (347, 334, 443, 444), (191, 178, 431, 432), (112, 99, 425, 426), (230, 217, 434, 435), (34, 21, 419, 420), (0, 399, 448, 417), (151, 138, 428, 429), (399, 386, 447, 448), (360, 347, 444, 445), (282, 269, 438, 439), (243, 230, 435, 436), (47, 34, 420, 421), (164, 151, 429, 430), (86, 73, 423, 424), (204, 191, 432, 433), (321, 308, 441, 442), (125, 112, 426, 427), (373, 360, 445, 446), (418, 417, 448, 447, 446, 445, 444, 443, 442, 441, 440, 439, 438, 437, 436, 435, 434, 433, 432, 431, 430, 429, 428, 427, 426, 425, 424, 423, 422, 421, 420, 419)])
_uv = me_sphere_001.uv_layers.new(name='UVMap')
_uv.uv.foreach_set('vector', [0.75, 0.375, 0.75, 0.4375, 0.7188, 0.4375, 0.7188, 0.375, 0.75, 0.3125, 0.75, 0.375, 0.7188, 0.375, 0.7188, 0.3125, 0.75, 0.75, 0.75, 0.8125, 0.7188, 0.8125, 0.7188, 0.75, 0.75, 0.25, 0.75, 0.3125, 0.7188, 0.3125, 0.7188, 0.25, 0.75, 0.6875, 0.75, 0.75, 0.7188, 0.75, 0.7188, 0.6875, 0.75, 0.1875, 0.75, 0.25, 0.7188, 0.25, 0.7188, 0.1875, 0.75, 0.625, 0.75, 0.6875, 0.7188, 0.6875, 0.7188, 0.625, 0.75, 0.125, 0.75, 0.1875, 0.7188, 0.1875, 0.7188, 0.125, 0.75, 0.5625, 0.75, 0.625, 0.7188, 0.625, 0.7188, 0.5625, 0.75, 0.0625, 0.75, 0.125, 0.7188, 0.125, 0.7187, 0.0625, 0.75, 0.5, 0.75, 0.5625, 0.7188, 0.5625, 0.7188, 0.5, 0.7344, 0.0, 0.75, 0.0625, 0.7187, 0.0625, 0.75, 0.4375, 0.75, 0.5, 0.7188, 0.5, 0.7188, 0.4375, 0.7031, 0.0, 0.7187, 0.0625, 0.6875, 0.0625, 0.7188, 0.4375, 0.7188, 0.5, 0.6875, 0.5, 0.6875, 0.4375, 0.7188, 0.375, 0.7188, 0.4375, 0.6875, 0.4375, 0.6875, 0.375, 0.7188, 0.3125, 0.7188, 0.375, 0.6875, 0.375, 0.6875, 0.3125, 0.7188, 0.75, 0.7188, 0.8125, 0.6875, 0.8125, 0.6875, 0.75, 0.7188, 0.25, 0.7188, 0.3125, 0.6875, 0.3125, 0.6875, 0.25, 0.7188, 0.6875, 0.7188, 0.75, 0.6875, 0.75, 0.6875, 0.6875, 0.7188, 0.1875, 0.7188, 0.25, 0.6875, 0.25, 0.6875, 0.1875, 0.7188, 0.625, 0.7188, 0.6875, 0.6875, 0.6875, 0.6875, 0.625, 0.7188, 0.125, 0.7188, 0.1875, 0.6875, 0.1875, 0.6875, 0.125, 0.7188, 0.5625, 0.7188, 0.625, 0.6875, 0.625, 0.6875, 0.5625, 0.7187, 0.0625, 0.7188, 0.125, 0.6875, 0.125, 0.6875, 0.0625, 0.7188, 0.5, 0.7188, 0.5625, 0.6875, 0.5625, 0.6875, 0.5, 0.6875, 0.6875, 0.6875, 0.75, 0.6562, 0.75, 0.6562, 0.6875, 0.6875, 0.1875, 0.6875, 0.25, 0.6562, 0.25, 0.6562, 0.1875, 0.6875, 0.625, 0.6875, 0.6875, 0.6562, 0.6875, 0.6562, 0.625, 0.6875, 0.125, 0.6875, 0.1875, 0.6562, 0.1875, 0.6562, 0.125, 0.6875, 0.5625, 0.6875, 0.625, 0.6562, 0.625, 0.6562, 0.5625, 0.6875, 0.0625, 0.6875, 0.125, 0.6562, 0.125, 0.6562, 0.0625, 0.6875, 0.5, 0.6875, 0.5625, 0.6562, 0.5625, 0.6562, 0.5, 0.6719, 0.0, 0.6875, 0.0625, 0.6562, 0.0625, 0.6875, 0.4375, 0.6875, 0.5, 0.6562, 0.5, 0.6562, 0.4375, 0.6875, 0.375, 0.6875, 0.4375, 0.6562, 0.4375, 0.6562, 0.375, 0.6875, 0.3125, 0.6875, 0.375, 0.6562, 0.375, 0.6562, 0.3125, 0.6875, 0.75, 0.6875, 0.8125, 0.6562, 0.8125, 0.6562, 0.75, 0.6875, 0.25, 0.6875, 0.3125, 0.6562, 0.3125, 0.6562, 0.25, 0.6562, 0.4375, 0.6562, 0.5, 0.625, 0.5, 0.625, 0.4375, 0.6562, 0.375, 0.6562, 0.4375, 0.625, 0.4375, 0.625, 0.375, 0.6562, 0.3125, 0.6562, 0.375, 0.625, 0.375, 0.625, 0.3125, 0.6562, 0.75, 0.6562, 0.8125, 0.625, 0.8125, 0.625, 0.75, 0.6562, 0.25, 0.6562, 0.3125, 0.625, 0.3125, 0.625, 0.25, 0.6562, 0.6875, 0.6562, 0.75, 0.625, 0.75, 0.625, 0.6875, 0.6562, 0.1875, 0.6562, 0.25, 0.625, 0.25, 0.625, 0.1875, 0.6562, 0.625, 0.6562, 0.6875, 0.625, 0.6875, 0.625, 0.625, 0.6562, 0.125, 0.6562, 0.1875, 0.625, 0.1875, 0.625, 0.125, 0.6562, 0.5625, 0.6562, 0.625, 0.625, 0.625, 0.625, 0.5625, 0.6562, 0.0625, 0.6562, 0.125, 0.625, 0.125, 0.625, 0.0625, 0.6562, 0.5, 0.6562, 0.5625, 0.625, 0.5625, 0.625, 0.5, 0.6406, 0.0, 0.6562, 0.0625, 0.625, 0.0625, 0.625, 0.1875, 0.625, 0.25, 0.5937, 0.25, 0.5937, 0.1875, 0.625, 0.625, 0.625, 0.6875, 0.5937, 0.6875, 0.5937, 0.625, 0.625, 0.125, 0.625, 0.1875, 0.5937, 0.1875, 0.5937, 0.125, 0.625, 0.5625, 0.625, 0.625, 0.5937, 0.625, 0.5937, 0.5625, 0.625, 0.0625, 0.625, 0.125, 0.5937, 0.125, 0.5937, 0.0625, 0.625, 0.5, 0.625, 0.5625, 0.5937, 0.5625, 0.5937, 0.5, 0.6094, 0.0, 0.625, 0.0625, 0.5937, 0.0625, 0.625, 0.4375, 0.625, 0.5, 0.5937, 0.5, 0.5937, 0.4375, 0.625, 0.375, 0.625, 0.4375, 0.5937, 0.4375, 0.5938, 0.375, 0.625, 0.3125, 0.625, 0.375, 0.5938, 0.375, 0.5937, 0.3125, 0.625, 0.75, 0.625, 0.8125, 0.5937, 0.8125, 0.5937, 0.75, 0.625, 0.25, 0.625, 0.3125, 0.5937, 0.3125, 0.5937, 0.25, 0.625, 0.6875, 0.625, 0.75, 0.5937, 0.75, 0.5937, 0.6875, 0.5938, 0.375, 0.5937, 0.4375, 0.5625, 0.4375, 0.5625, 0.375, 0.5937, 0.3125, 0.5938, 0.375, 0.5625, 0.375, 0.5625, 0.3125, 0.5937, 0.75, 0.5937, 0.8125, 0.5625, 0.8125, 0.5625, 0.75, 0.5937, 0.25, 0.5937, 0.3125, 0.5625, 0.3125, 0.5625, 0.25, 0.5937, 0.6875, 0.5937, 0.75, 0.5625, 0.75, 0.5625, 0.6875, 0.5937, 0.1875, 0.5937, 0.25, 0.5625, 0.25, 0.5625, 0.1875, 0.5937, 0.625, 0.5937, 0.6875, 0.5625, 0.6875, 0.5625, 0.625, 0.5937, 0.125, 0.5937, 0.1875, 0.5625, 0.1875, 0.5625, 0.125, 0.5937, 0.5625, 0.5937, 0.625, 0.5625, 0.625, 0.5625, 0.5625, 0.5937, 0.0625, 0.5937, 0.125, 0.5625, 0.125, 0.5625, 0.0625, 0.5937, 0.5, 0.5937, 0.5625, 0.5625, 0.5625, 0.5625, 0.5, 0.5781, 0.0, 0.5937, 0.0625, 0.5625, 0.0625, 0.5937, 0.4375, 0.5937, 0.5, 0.5625, 0.5, 0.5625, 0.4375, 0.5625, 0.625, 0.5625, 0.6875, 0.5312, 0.6875, 0.5312, 0.625, 0.5625, 0.125, 0.5625, 0.1875, 0.5312, 0.1875, 0.5312, 0.125, 0.5625, 0.5625, 0.5625, 0.625, 0.5312, 0.625, 0.5312, 0.5625, 0.5625, 0.0625, 0.5625, 0.125, 0.5312, 0.125, 0.5312, 0.0625, 0.5625, 0.5, 0.5625, 0.5625, 0.5312, 0.5625, 0.5312, 0.5, 0.5469, 0.0, 0.5625, 0.0625, 0.5312, 0.0625, 0.5625, 0.4375, 0.5625, 0.5, 0.5312, 0.5, 0.5312, 0.4375, 0.5625, 0.375, 0.5625, 0.4375, 0.5312, 0.4375, 0.5312, 0.375, 0.5625, 0.3125, 0.5625, 0.375, 0.5312, 0.375, 0.5312, 0.3125, 0.5625, 0.75, 0.5625, 0.8125, 0.5312, 0.8125, 0.5312, 0.75, 0.5625, 0.25, 0.5625, 0.3125, 0.5312, 0.3125, 0.5312, 0.25, 0.5625, 0.6875, 0.5625, 0.75, 0.5312, 0.75, 0.5312, 0.6875, 0.5625, 0.1875, 0.5625, 0.25, 0.5312, 0.25, 0.5312, 0.1875, 0.5312, 0.375, 0.5312, 0.4375, 0.5, 0.4375, 0.5, 0.375, 0.5312, 0.3125, 0.5312, 0.375, 0.5, 0.375, 0.5, 0.3125, 0.5312, 0.75, 0.5312, 0.8125, 0.5, 0.8125, 0.5, 0.75, 0.5312, 0.25, 0.5312, 0.3125, 0.5, 0.3125, 0.5, 0.25, 0.5312, 0.6875, 0.5312, 0.75, 0.5, 0.75, 0.5, 0.6875, 0.5312, 0.1875, 0.5312, 0.25, 0.5, 0.25, 0.5, 0.1875, 0.5312, 0.625, 0.5312, 0.6875, 0.5, 0.6875, 0.5, 0.625, 0.5312, 0.125, 0.5312, 0.1875, 0.5, 0.1875, 0.5, 0.125, 0.5312, 0.5625, 0.5312, 0.625, 0.5, 0.625, 0.5, 0.5625, 0.5312, 0.0625, 0.5312, 0.125, 0.5, 0.125, 0.5, 0.0625, 0.5312, 0.5, 0.5312, 0.5625, 0.5, 0.5625, 0.5, 0.5, 0.5156, 0.0, 0.5312, 0.0625, 0.5, 0.0625, 0.5312, 0.4375, 0.5312, 0.5, 0.5, 0.5, 0.5, 0.4375, 0.5, 0.125, 0.5, 0.1875, 0.4687, 0.1875, 0.4687, 0.125, 0.5, 0.5625, 0.5, 0.625, 0.4687, 0.625, 0.4687, 0.5625, 0.5, 0.0625, 0.5, 0.125, 0.4687, 0.125, 0.4687, 0.0625, 0.5, 0.5, 0.5, 0.5625, 0.4687, 0.5625, 0.4687, 0.5, 0.4844, 0.0, 0.5, 0.0625, 0.4687, 0.0625, 0.5, 0.4375, 0.5, 0.5, 0.4687, 0.5, 0.4687, 0.4375, 0.5, 0.375, 0.5, 0.4375, 0.4687, 0.4375, 0.4687, 0.375, 0.5, 0.3125, 0.5, 0.375, 0.4687, 0.375, 0.4687, 0.3125, 0.5, 0.75, 0.5, 0.8125, 0.4687, 0.8125, 0.4687, 0.75, 0.5, 0.25, 0.5, 0.3125, 0.4687, 0.3125, 0.4687, 0.25, 0.5, 0.6875, 0.5, 0.75, 0.4687, 0.75, 0.4687, 0.6875, 0.5, 0.1875, 0.5, 0.25, 0.4687, 0.25, 0.4687, 0.1875, 0.5, 0.625, 0.5, 0.6875, 0.4687, 0.6875, 0.4687, 0.625, 0.4687, 0.3125, 0.4687, 0.375, 0.4375, 0.375, 0.4375, 0.3125, 0.4687, 0.75, 0.4687, 0.8125, 0.4375, 0.8125, 0.4375, 0.75, 0.4687, 0.25, 0.4687, 0.3125, 0.4375, 0.3125, 0.4375, 0.25, 0.4687, 0.6875, 0.4687, 0.75, 0.4375, 0.75, 0.4375, 0.6875, 0.4687, 0.1875, 0.4687, 0.25, 0.4375, 0.25, 0.4375, 0.1875, 0.4687, 0.625, 0.4687, 0.6875, 0.4375, 0.6875, 0.4375, 0.625, 0.4687, 0.125, 0.4687, 0.1875, 0.4375, 0.1875, 0.4375, 0.125, 0.4687, 0.5625, 0.4687, 0.625, 0.4375, 0.625, 0.4375, 0.5625, 0.4687, 0.0625, 0.4687, 0.125, 0.4375, 0.125, 0.4375, 0.0625, 0.4687, 0.5, 0.4687, 0.5625, 0.4375, 0.5625, 0.4375, 0.5, 0.4531, 0.0, 0.4687, 0.0625, 0.4375, 0.0625, 0.4687, 0.4375, 0.4687, 0.5, 0.4375, 0.5, 0.4375, 0.4375, 0.4687, 0.375, 0.4687, 0.4375, 0.4375, 0.4375, 0.4375, 0.375, 0.4375, 0.0625, 0.4375, 0.125, 0.4062, 0.125, 0.4062, 0.0625, 0.4375, 0.5, 0.4375, 0.5625, 0.4062, 0.5625, 0.4062, 0.5, 0.4219, 0.0, 0.4375, 0.0625, 0.4062, 0.0625, 0.4375, 0.4375, 0.4375, 0.5, 0.4062, 0.5, 0.4062, 0.4375, 0.4375, 0.375, 0.4375, 0.4375, 0.4062, 0.4375, 0.4062, 0.375, 0.4375, 0.3125, 0.4375, 0.375, 0.4062, 0.375, 0.4062, 0.3125, 0.4375, 0.75, 0.4375, 0.8125, 0.4062, 0.8125, 0.4062, 0.75, 0.4375, 0.25, 0.4375, 0.3125, 0.4062, 0.3125, 0.4062, 0.25, 0.4375, 0.6875, 0.4375, 0.75, 0.4062, 0.75, 0.4062, 0.6875, 0.4375, 0.1875, 0.4375, 0.25, 0.4062, 0.25, 0.4062, 0.1875, 0.4375, 0.625, 0.4375, 0.6875, 0.4062, 0.6875, 0.4062, 0.625, 0.4375, 0.125, 0.4375, 0.1875, 0.4062, 0.1875, 0.4062, 0.125, 0.4375, 0.5625, 0.4375, 0.625, 0.4062, 0.625, 0.4062, 0.5625, 0.4062, 0.75, 0.4062, 0.8125, 0.375, 0.8125, 0.375, 0.75, 0.4062, 0.25, 0.4062, 0.3125, 0.375, 0.3125, 0.375, 0.25, 0.4062, 0.6875, 0.4062, 0.75, 0.375, 0.75, 0.375, 0.6875, 0.4062, 0.1875, 0.4062, 0.25, 0.375, 0.25, 0.375, 0.1875, 0.4062, 0.625, 0.4062, 0.6875, 0.375, 0.6875, 0.375, 0.625, 0.4062, 0.125, 0.4062, 0.1875, 0.375, 0.1875, 0.375, 0.125, 0.4062, 0.5625, 0.4062, 0.625, 0.375, 0.625, 0.375, 0.5625, 0.4062, 0.0625, 0.4062, 0.125, 0.375, 0.125, 0.375, 0.0625, 0.4062, 0.5, 0.4062, 0.5625, 0.375, 0.5625, 0.375, 0.5, 0.3906, 0.0, 0.4062, 0.0625, 0.375, 0.0625, 0.4062, 0.4375, 0.4062, 0.5, 0.375, 0.5, 0.375, 0.4375, 0.4062, 0.375, 0.4062, 0.4375, 0.375, 0.4375, 0.375, 0.375, 0.4062, 0.3125, 0.4062, 0.375, 0.375, 0.375, 0.375, 0.3125, 0.375, 0.5, 0.375, 0.5625, 0.3437, 0.5625, 0.3437, 0.5, 0.3594, 0.0, 0.375, 0.0625, 0.3437, 0.0625, 0.375, 0.4375, 0.375, 0.5, 0.3437, 0.5, 0.3437, 0.4375, 0.375, 0.375, 0.375, 0.4375, 0.3437, 0.4375, 0.3437, 0.375, 0.375, 0.3125, 0.375, 0.375, 0.3437, 0.375, 0.3437, 0.3125, 0.375, 0.75, 0.375, 0.8125, 0.3437, 0.8125, 0.3437, 0.75, 0.375, 0.25, 0.375, 0.3125, 0.3437, 0.3125, 0.3437, 0.25, 0.375, 0.6875, 0.375, 0.75, 0.3437, 0.75, 0.3437, 0.6875, 0.375, 0.1875, 0.375, 0.25, 0.3437, 0.25, 0.3437, 0.1875, 0.375, 0.625, 0.375, 0.6875, 0.3437, 0.6875, 0.3437, 0.625, 0.375, 0.125, 0.375, 0.1875, 0.3437, 0.1875, 0.3437, 0.125, 0.375, 0.5625, 0.375, 0.625, 0.3437, 0.625, 0.3437, 0.5625, 0.375, 0.0625, 0.375, 0.125, 0.3437, 0.125, 0.3437, 0.0625, 0.3437, 0.25, 0.3437, 0.3125, 0.3125, 0.3125, 0.3125, 0.25, 0.3437, 0.6875, 0.3437, 0.75, 0.3125, 0.75, 0.3125, 0.6875, 0.3437, 0.1875, 0.3437, 0.25, 0.3125, 0.25, 0.3125, 0.1875, 0.3437, 0.625, 0.3437, 0.6875, 0.3125, 0.6875, 0.3125, 0.625, 0.3437, 0.125, 0.3437, 0.1875, 0.3125, 0.1875, 0.3125, 0.125, 0.3437, 0.5625, 0.3437, 0.625, 0.3125, 0.625, 0.3125, 0.5625, 0.3437, 0.0625, 0.3437, 0.125, 0.3125, 0.125, 0.3125, 0.0625, 0.3437, 0.5, 0.3437, 0.5625, 0.3125, 0.5625, 0.3125, 0.5, 0.3281, 0.0, 0.3437, 0.0625, 0.3125, 0.0625, 0.3437, 0.4375, 0.3437, 0.5, 0.3125, 0.5, 0.3125, 0.4375, 0.3437, 0.375, 0.3437, 0.4375, 0.3125, 0.4375, 0.3125, 0.375, 0.3437, 0.3125, 0.3437, 0.375, 0.3125, 0.375, 0.3125, 0.3125, 0.3437, 0.75, 0.3437, 0.8125, 0.3125, 0.8125, 0.3125, 0.75, 0.2969, 0.0, 0.3125, 0.0625, 0.2812, 0.0625, 0.3125, 0.4375, 0.3125, 0.5, 0.2812, 0.5, 0.2812, 0.4375, 0.3125, 0.375, 0.3125, 0.4375, 0.2812, 0.4375, 0.2812, 0.375, 0.3125, 0.3125, 0.3125, 0.375, 0.2812, 0.375, 0.2812, 0.3125, 0.3125, 0.75, 0.3125, 0.8125, 0.2812, 0.8125, 0.2812, 0.75, 0.3125, 0.25, 0.3125, 0.3125, 0.2812, 0.3125, 0.2812, 0.25, 0.3125, 0.6875, 0.3125, 0.75, 0.2812, 0.75, 0.2812, 0.6875, 0.3125, 0.1875, 0.3125, 0.25, 0.2812, 0.25, 0.2812, 0.1875, 0.3125, 0.625, 0.3125, 0.6875, 0.2812, 0.6875, 0.2812, 0.625, 0.3125, 0.125, 0.3125, 0.1875, 0.2812, 0.1875, 0.2812, 0.125, 0.3125, 0.5625, 0.3125, 0.625, 0.2812, 0.625, 0.2812, 0.5625, 0.3125, 0.0625, 0.3125, 0.125, 0.2812, 0.125, 0.2812, 0.0625, 0.3125, 0.5, 0.3125, 0.5625, 0.2812, 0.5625, 0.2812, 0.5, 0.2812, 0.6875, 0.2812, 0.75, 0.25, 0.75, 0.25, 0.6875, 0.2812, 0.1875, 0.2812, 0.25, 0.25, 0.25, 0.25, 0.1875, 0.2812, 0.625, 0.2812, 0.6875, 0.25, 0.6875, 0.25, 0.625, 0.2812, 0.125, 0.2812, 0.1875, 0.25, 0.1875, 0.25, 0.125, 0.2812, 0.5625, 0.2812, 0.625, 0.25, 0.625, 0.25, 0.5625, 0.2812, 0.0625, 0.2812, 0.125, 0.25, 0.125, 0.25, 0.0625, 0.2812, 0.5, 0.2812, 0.5625, 0.25, 0.5625, 0.25, 0.5, 0.2656, 0.0, 0.2812, 0.0625, 0.25, 0.0625, 0.2812, 0.4375, 0.2812, 0.5, 0.25, 0.5, 0.25, 0.4375, 0.2812, 0.375, 0.2812, 0.4375, 0.25, 0.4375, 0.25, 0.375, 0.2812, 0.3125, 0.2812, 0.375, 0.25, 0.375, 0.25, 0.3125, 0.2812, 0.75, 0.2812, 0.8125, 0.25, 0.8125, 0.25, 0.75, 0.2812, 0.25, 0.2812, 0.3125, 0.25, 0.3125, 0.25, 0.25, 0.25, 0.4375, 0.25, 0.5, 0.2187, 0.5, 0.2187, 0.4375, 0.25, 0.375, 0.25, 0.4375, 0.2187, 0.4375, 0.2188, 0.375, 0.25, 0.3125, 0.25, 0.375, 0.2188, 0.375, 0.2187, 0.3125, 0.25, 0.75, 0.25, 0.8125, 0.2188, 0.8125, 0.2187, 0.75, 0.25, 0.25, 0.25, 0.3125, 0.2187, 0.3125, 0.2187, 0.25, 0.25, 0.6875, 0.25, 0.75, 0.2187, 0.75, 0.2187, 0.6875, 0.25, 0.1875, 0.25, 0.25, 0.2187, 0.25, 0.2188, 0.1875, 0.25, 0.625, 0.25, 0.6875, 0.2187, 0.6875, 0.2188, 0.625, 0.25, 0.125, 0.25, 0.1875, 0.2188, 0.1875, 0.2188, 0.125, 0.25, 0.5625, 0.25, 0.625, 0.2188, 0.625, 0.2187, 0.5625, 0.25, 0.0625, 0.25, 0.125, 0.2188, 0.125, 0.2188, 0.0625, 0.25, 0.5, 0.25, 0.5625, 0.2187, 0.5625, 0.2187, 0.5, 0.2344, 0.0, 0.25, 0.0625, 0.2188, 0.0625, 0.2188, 0.1875, 0.2187, 0.25, 0.1875, 0.25, 0.1875, 0.1875, 0.2188, 0.625, 0.2187, 0.6875, 0.1875, 0.6875, 0.1875, 0.625, 0.2188, 0.125, 0.2188, 0.1875, 0.1875, 0.1875, 0.1875, 0.125, 0.2187, 0.5625, 0.2188, 0.625, 0.1875, 0.625, 0.1875, 0.5625, 0.2188, 0.0625, 0.2188, 0.125, 0.1875, 0.125, 0.1875, 0.0625, 0.2187, 0.5, 0.2187, 0.5625, 0.1875, 0.5625, 0.1875, 0.5, 0.2031, 0.0, 0.2188, 0.0625, 0.1875, 0.0625, 0.2187, 0.4375, 0.2187, 0.5, 0.1875, 0.5, 0.1875, 0.4375, 0.2188, 0.375, 0.2187, 0.4375, 0.1875, 0.4375, 0.1875, 0.375, 0.2187, 0.3125, 0.2188, 0.375, 0.1875, 0.375, 0.1875, 0.3125, 0.2187, 0.75, 0.2188, 0.8125, 0.1875, 0.8125, 0.1875, 0.75, 0.2187, 0.25, 0.2187, 0.3125, 0.1875, 0.3125, 0.1875, 0.25, 0.2187, 0.6875, 0.2187, 0.75, 0.1875, 0.75, 0.1875, 0.6875, 0.1875, 0.375, 0.1875, 0.4375, 0.1562, 0.4375, 0.1563, 0.375, 0.1875, 0.3125, 0.1875, 0.375, 0.1563, 0.375, 0.1562, 0.3125, 0.1875, 0.75, 0.1875, 0.8125, 0.1563, 0.8125, 0.1563, 0.75, 0.1875, 0.25, 0.1875, 0.3125, 0.1562, 0.3125, 0.1563, 0.25, 0.1875, 0.6875, 0.1875, 0.75, 0.1563, 0.75, 0.1562, 0.6875, 0.1875, 0.1875, 0.1875, 0.25, 0.1563, 0.25, 0.1563, 0.1875, 0.1875, 0.625, 0.1875, 0.6875, 0.1562, 0.6875, 0.1563, 0.625, 0.1875, 0.125, 0.1875, 0.1875, 0.1563, 0.1875, 0.1563, 0.125, 0.1875, 0.5625, 0.1875, 0.625, 0.1563, 0.625, 0.1562, 0.5625, 0.1875, 0.0625, 0.1875, 0.125, 0.1563, 0.125, 0.1563, 0.0625, 0.1875, 0.5, 0.1875, 0.5625, 0.1562, 0.5625, 0.1562, 0.5, 0.1719, 0.0, 0.1875, 0.0625, 0.1563, 0.0625, 0.1875, 0.4375, 0.1875, 0.5, 0.1562, 0.5, 0.1562, 0.4375, 0.1563, 0.125, 0.1563, 0.1875, 0.125, 0.1875, 0.125, 0.125, 0.1562, 0.5625, 0.1563, 0.625, 0.125, 0.625, 0.125, 0.5625, 0.1563, 0.0625, 0.1563, 0.125, 0.125, 0.125, 0.125, 0.0625, 0.1562, 0.5, 0.1562, 0.5625, 0.125, 0.5625, 0.125, 0.5, 0.1406, 0.0, 0.1563, 0.0625, 0.125, 0.0625, 0.1562, 0.4375, 0.1562, 0.5, 0.125, 0.5, 0.125, 0.4375, 0.1563, 0.375, 0.1562, 0.4375, 0.125, 0.4375, 0.125, 0.375, 0.1562, 0.3125, 0.1563, 0.375, 0.125, 0.375, 0.125, 0.3125, 0.1563, 0.75, 0.1563, 0.8125, 0.125, 0.8125, 0.125, 0.75, 0.1563, 0.25, 0.1562, 0.3125, 0.125, 0.3125, 0.125, 0.25, 0.1562, 0.6875, 0.1563, 0.75, 0.125, 0.75, 0.125, 0.6875, 0.1563, 0.1875, 0.1563, 0.25, 0.125, 0.25, 0.125, 0.1875, 0.1563, 0.625, 0.1562, 0.6875, 0.125, 0.6875, 0.125, 0.625, 0.125, 0.3125, 0.125, 0.375, 0.09375, 0.375, 0.09375, 0.3125, 0.125, 0.75, 0.125, 0.8125, 0.09375, 0.8125, 0.09375, 0.75, 0.125, 0.25, 0.125, 0.3125, 0.09375, 0.3125, 0.09375, 0.25, 0.125, 0.6875, 0.125, 0.75, 0.09375, 0.75, 0.09375, 0.6875, 0.125, 0.1875, 0.125, 0.25, 0.09375, 0.25, 0.09375, 0.1875, 0.125, 0.625, 0.125, 0.6875, 0.09375, 0.6875, 0.09375, 0.625, 0.125, 0.125, 0.125, 0.1875, 0.09375, 0.1875, 0.09375, 0.125, 0.125, 0.5625, 0.125, 0.625, 0.09375, 0.625, 0.09375, 0.5625, 0.125, 0.0625, 0.125, 0.125, 0.09375, 0.125, 0.09375, 0.0625, 0.125, 0.5, 0.125, 0.5625, 0.09375, 0.5625, 0.09375, 0.5, 0.1094, 0.0, 0.125, 0.0625, 0.09375, 0.0625, 0.125, 0.4375, 0.125, 0.5, 0.09375, 0.5, 0.09375, 0.4375, 0.125, 0.375, 0.125, 0.4375, 0.09375, 0.4375, 0.09375, 0.375, 0.09375, 0.5625, 0.09375, 0.625, 0.0625, 0.625, 0.0625, 0.5625, 0.09375, 0.0625, 0.09375, 0.125, 0.0625, 0.125, 0.0625, 0.0625, 0.09375, 0.5, 0.09375, 0.5625, 0.0625, 0.5625, 0.0625, 0.5, 0.07813, 0.0, 0.09375, 0.0625, 0.0625, 0.0625, 0.09375, 0.4375, 0.09375, 0.5, 0.0625, 0.5, 0.0625, 0.4375, 0.09375, 0.375, 0.09375, 0.4375, 0.0625, 0.4375, 0.0625, 0.375, 0.09375, 0.3125, 0.09375, 0.375, 0.0625, 0.375, 0.0625, 0.3125, 0.09375, 0.75, 0.09375, 0.8125, 0.0625, 0.8125, 0.0625, 0.75, 0.09375, 0.25, 0.09375, 0.3125, 0.0625, 0.3125, 0.0625, 0.25, 0.09375, 0.6875, 0.09375, 0.75, 0.0625, 0.75, 0.0625, 0.6875, 0.09375, 0.1875, 0.09375, 0.25, 0.0625, 0.25, 0.0625, 0.1875, 0.09375, 0.625, 0.09375, 0.6875, 0.0625, 0.6875, 0.0625, 0.625, 0.09375, 0.125, 0.09375, 0.1875, 0.0625, 0.1875, 0.0625, 0.125, 0.0625, 0.3125, 0.0625, 0.375, 0.03125, 0.375, 0.03125, 0.3125, 0.0625, 0.75, 0.0625, 0.8125, 0.03125, 0.8125, 0.03125, 0.75, 0.0625, 0.25, 0.0625, 0.3125, 0.03125, 0.3125, 0.03125, 0.25, 0.0625, 0.6875, 0.0625, 0.75, 0.03125, 0.75, 0.03125, 0.6875, 0.0625, 0.1875, 0.0625, 0.25, 0.03125, 0.25, 0.03125, 0.1875, 0.0625, 0.625, 0.0625, 0.6875, 0.03125, 0.6875, 0.03125, 0.625, 0.0625, 0.125, 0.0625, 0.1875, 0.03125, 0.1875, 0.03125, 0.125, 0.0625, 0.5625, 0.0625, 0.625, 0.03125, 0.625, 0.03125, 0.5625, 0.0625, 0.0625, 0.0625, 0.125, 0.03125, 0.125, 0.03125, 0.0625, 0.0625, 0.5, 0.0625, 0.5625, 0.03125, 0.5625, 0.03125, 0.5, 0.04688, 0.0, 0.0625, 0.0625, 0.03125, 0.0625, 0.0625, 0.4375, 0.0625, 0.5, 0.03125, 0.5, 0.03125, 0.4375, 0.0625, 0.375, 0.0625, 0.4375, 0.03125, 0.4375, 0.03125, 0.375, 0.03125, 0.0625, 0.03125, 0.125, 8.941e-08, 0.125, 2.384e-07, 0.0625, 0.03125, 0.5, 0.03125, 0.5625, 0.0, 0.5625, 0.0, 0.5, 0.01563, 0.0, 0.03125, 0.0625, 2.384e-07, 0.0625, 0.03125, 0.4375, 0.03125, 0.5, 0.0, 0.5, 0.0, 0.4375, 0.03125, 0.375, 0.03125, 0.4375, 0.0, 0.4375, 5.96e-08, 0.375, 0.03125, 0.3125, 0.03125, 0.375, 5.96e-08, 0.375, 0.0, 0.3125, 0.03125, 0.75, 0.03125, 0.8125, 5.96e-08, 0.8125, 0.0, 0.75, 0.03125, 0.25, 0.03125, 0.3125, 0.0, 0.3125, 0.0, 0.25, 0.03125, 0.6875, 0.03125, 0.75, 0.0, 0.75, 0.0, 0.6875, 0.03125, 0.1875, 0.03125, 0.25, 0.0, 0.25, 5.96e-08, 0.1875, 0.03125, 0.625, 0.03125, 0.6875, 0.0, 0.6875, 5.96e-08, 0.625, 0.03125, 0.125, 0.03125, 0.1875, 5.96e-08, 0.1875, 8.941e-08, 0.125, 0.03125, 0.5625, 0.03125, 0.625, 5.96e-08, 0.625, 0.0, 0.5625, 1.0, 0.75, 1.0, 0.8125, 0.9688, 0.8125, 0.9688, 0.75, 1.0, 0.25, 1.0, 0.3125, 0.9688, 0.3125, 0.9688, 0.25, 1.0, 0.6875, 1.0, 0.75, 0.9688, 0.75, 0.9688, 0.6875, 1.0, 0.1875, 1.0, 0.25, 0.9688, 0.25, 0.9688, 0.1875, 1.0, 0.625, 1.0, 0.6875, 0.9688, 0.6875, 0.9688, 0.625, 1.0, 0.125, 1.0, 0.1875, 0.9688, 0.1875, 0.9688, 0.125, 1.0, 0.5625, 1.0, 0.625, 0.9688, 0.625, 0.9688, 0.5625, 1.0, 0.0625, 1.0, 0.125, 0.9688, 0.125, 0.9688, 0.0625, 1.0, 0.5, 1.0, 0.5625, 0.9688, 0.5625, 0.9688, 0.5, 0.9844, 0.0, 1.0, 0.0625, 0.9688, 0.0625, 1.0, 0.4375, 1.0, 0.5, 0.9688, 0.5, 0.9688, 0.4375, 1.0, 0.375, 1.0, 0.4375, 0.9688, 0.4375, 0.9688, 0.375, 1.0, 0.3125, 1.0, 0.375, 0.9688, 0.375, 0.9688, 0.3125, 0.9688, 0.5, 0.9688, 0.5625, 0.9375, 0.5625, 0.9375, 0.5, 0.9531, 0.0, 0.9688, 0.0625, 0.9375, 0.0625, 0.9688, 0.4375, 0.9688, 0.5, 0.9375, 0.5, 0.9375, 0.4375, 0.9688, 0.375, 0.9688, 0.4375, 0.9375, 0.4375, 0.9375, 0.375, 0.9688, 0.3125, 0.9688, 0.375, 0.9375, 0.375, 0.9375, 0.3125, 0.9688, 0.75, 0.9688, 0.8125, 0.9375, 0.8125, 0.9375, 0.75, 0.9688, 0.25, 0.9688, 0.3125, 0.9375, 0.3125, 0.9375, 0.25, 0.9688, 0.6875, 0.9688, 0.75, 0.9375, 0.75, 0.9375, 0.6875, 0.9688, 0.1875, 0.9688, 0.25, 0.9375, 0.25, 0.9375, 0.1875, 0.9688, 0.625, 0.9688, 0.6875, 0.9375, 0.6875, 0.9375, 0.625, 0.9688, 0.125, 0.9688, 0.1875, 0.9375, 0.1875, 0.9375, 0.125, 0.9688, 0.5625, 0.9688, 0.625, 0.9375, 0.625, 0.9375, 0.5625, 0.9688, 0.0625, 0.9688, 0.125, 0.9375, 0.125, 0.9375, 0.0625, 0.9375, 0.25, 0.9375, 0.3125, 0.9062, 0.3125, 0.9062, 0.25, 0.9375, 0.6875, 0.9375, 0.75, 0.9062, 0.75, 0.9062, 0.6875, 0.9375, 0.1875, 0.9375, 0.25, 0.9062, 0.25, 0.9062, 0.1875, 0.9375, 0.625, 0.9375, 0.6875, 0.9062, 0.6875, 0.9062, 0.625, 0.9375, 0.125, 0.9375, 0.1875, 0.9062, 0.1875, 0.9063, 0.125, 0.9375, 0.5625, 0.9375, 0.625, 0.9062, 0.625, 0.9062, 0.5625, 0.9375, 0.0625, 0.9375, 0.125, 0.9063, 0.125, 0.9063, 0.0625, 0.9375, 0.5, 0.9375, 0.5625, 0.9062, 0.5625, 0.9062, 0.5, 0.9219, 0.0, 0.9375, 0.0625, 0.9063, 0.0625, 0.9375, 0.4375, 0.9375, 0.5, 0.9062, 0.5, 0.9062, 0.4375, 0.9375, 0.375, 0.9375, 0.4375, 0.9062, 0.4375, 0.9062, 0.375, 0.9375, 0.3125, 0.9375, 0.375, 0.9062, 0.375, 0.9062, 0.3125, 0.9375, 0.75, 0.9375, 0.8125, 0.9062, 0.8125, 0.9062, 0.75, 0.8906, 0.0, 0.9063, 0.0625, 0.875, 0.0625, 0.9062, 0.4375, 0.9062, 0.5, 0.875, 0.5, 0.875, 0.4375, 0.9062, 0.375, 0.9062, 0.4375, 0.875, 0.4375, 0.875, 0.375, 0.9062, 0.3125, 0.9062, 0.375, 0.875, 0.375, 0.875, 0.3125, 0.9062, 0.75, 0.9062, 0.8125, 0.875, 0.8125, 0.875, 0.75, 0.9062, 0.25, 0.9062, 0.3125, 0.875, 0.3125, 0.875, 0.25, 0.9062, 0.6875, 0.9062, 0.75, 0.875, 0.75, 0.875, 0.6875, 0.9062, 0.1875, 0.9062, 0.25, 0.875, 0.25, 0.875, 0.1875, 0.9062, 0.625, 0.9062, 0.6875, 0.875, 0.6875, 0.875, 0.625, 0.9063, 0.125, 0.9062, 0.1875, 0.875, 0.1875, 0.875, 0.125, 0.9062, 0.5625, 0.9062, 0.625, 0.875, 0.625, 0.875, 0.5625, 0.9063, 0.0625, 0.9063, 0.125, 0.875, 0.125, 0.875, 0.0625, 0.9062, 0.5, 0.9062, 0.5625, 0.875, 0.5625, 0.875, 0.5, 0.875, 0.1875, 0.875, 0.25, 0.8438, 0.25, 0.8438, 0.1875, 0.875, 0.625, 0.875, 0.6875, 0.8438, 0.6875, 0.8438, 0.625, 0.875, 0.125, 0.875, 0.1875, 0.8438, 0.1875, 0.8438, 0.125, 0.875, 0.5625, 0.875, 0.625, 0.8438, 0.625, 0.8438, 0.5625, 0.875, 0.0625, 0.875, 0.125, 0.8438, 0.125, 0.8438, 0.0625, 0.875, 0.5, 0.875, 0.5625, 0.8438, 0.5625, 0.8438, 0.5, 0.8594, 0.0, 0.875, 0.0625, 0.8438, 0.0625, 0.875, 0.4375, 0.875, 0.5, 0.8438, 0.5, 0.8438, 0.4375, 0.875, 0.375, 0.875, 0.4375, 0.8438, 0.4375, 0.8438, 0.375, 0.875, 0.3125, 0.875, 0.375, 0.8438, 0.375, 0.8438, 0.3125, 0.875, 0.75, 0.875, 0.8125, 0.8438, 0.8125, 0.8438, 0.75, 0.875, 0.25, 0.875, 0.3125, 0.8438, 0.3125, 0.8438, 0.25, 0.875, 0.6875, 0.875, 0.75, 0.8438, 0.75, 0.8438, 0.6875, 0.8438, 0.375, 0.8438, 0.4375, 0.8125, 0.4375, 0.8125, 0.375, 0.8438, 0.3125, 0.8438, 0.375, 0.8125, 0.375, 0.8125, 0.3125, 0.8438, 0.75, 0.8438, 0.8125, 0.8125, 0.8125, 0.8125, 0.75, 0.8438, 0.25, 0.8438, 0.3125, 0.8125, 0.3125, 0.8125, 0.25, 0.8438, 0.6875, 0.8438, 0.75, 0.8125, 0.75, 0.8125, 0.6875, 0.8438, 0.1875, 0.8438, 0.25, 0.8125, 0.25, 0.8125, 0.1875, 0.8438, 0.625, 0.8438, 0.6875, 0.8125, 0.6875, 0.8125, 0.625, 0.8438, 0.125, 0.8438, 0.1875, 0.8125, 0.1875, 0.8125, 0.125, 0.8438, 0.5625, 0.8438, 0.625, 0.8125, 0.625, 0.8125, 0.5625, 0.8438, 0.0625, 0.8438, 0.125, 0.8125, 0.125, 0.8125, 0.0625, 0.8438, 0.5, 0.8438, 0.5625, 0.8125, 0.5625, 0.8125, 0.5, 0.8281, 0.0, 0.8438, 0.0625, 0.8125, 0.0625, 0.8438, 0.4375, 0.8438, 0.5, 0.8125, 0.5, 0.8125, 0.4375, 0.8125, 0.625, 0.8125, 0.6875, 0.7812, 0.6875, 0.7812, 0.625, 0.8125, 0.125, 0.8125, 0.1875, 0.7812, 0.1875, 0.7812, 0.125, 0.8125, 0.5625, 0.8125, 0.625, 0.7812, 0.625, 0.7812, 0.5625, 0.8125, 0.0625, 0.8125, 0.125, 0.7812, 0.125, 0.7812, 0.0625, 0.8125, 0.5, 0.8125, 0.5625, 0.7812, 0.5625, 0.7812, 0.5, 0.7969, 0.0, 0.8125, 0.0625, 0.7812, 0.0625, 0.8125, 0.4375, 0.8125, 0.5, 0.7812, 0.5, 0.7812, 0.4375, 0.8125, 0.375, 0.8125, 0.4375, 0.7812, 0.4375, 0.7812, 0.375, 0.8125, 0.3125, 0.8125, 0.375, 0.7812, 0.375, 0.7812, 0.3125, 0.8125, 0.75, 0.8125, 0.8125, 0.7812, 0.8125, 0.7812, 0.75, 0.8125, 0.25, 0.8125, 0.3125, 0.7812, 0.3125, 0.7812, 0.25, 0.8125, 0.6875, 0.8125, 0.75, 0.7812, 0.75, 0.7812, 0.6875, 0.8125, 0.1875, 0.8125, 0.25, 0.7812, 0.25, 0.7812, 0.1875, 0.7812, 0.375, 0.7812, 0.4375, 0.75, 0.4375, 0.75, 0.375, 0.7812, 0.3125, 0.7812, 0.375, 0.75, 0.375, 0.75, 0.3125, 0.7812, 0.75, 0.7812, 0.8125, 0.75, 0.8125, 0.75, 0.75, 0.7812, 0.25, 0.7812, 0.3125, 0.75, 0.3125, 0.75, 0.25, 0.7812, 0.6875, 0.7812, 0.75, 0.75, 0.75, 0.75, 0.6875, 0.7812, 0.1875, 0.7812, 0.25, 0.75, 0.25, 0.75, 0.1875, 0.7812, 0.625, 0.7812, 0.6875, 0.75, 0.6875, 0.75, 0.625, 0.7812, 0.125, 0.7812, 0.1875, 0.75, 0.1875, 0.75, 0.125, 0.7812, 0.5625, 0.7812, 0.625, 0.75, 0.625, 0.75, 0.5625, 0.7812, 0.0625, 0.7812, 0.125, 0.75, 0.125, 0.75, 0.0625, 0.7812, 0.5, 0.7812, 0.5625, 0.75, 0.5625, 0.75, 0.5, 0.7656, 0.0, 0.7812, 0.0625, 0.75, 0.0625, 0.7812, 0.4375, 0.7812, 0.5, 0.75, 0.5, 0.75, 0.4375, 0.9375, 0.8125, 0.9688, 0.8125, 0.9688, 0.8125, 0.9375, 0.8125, 0.4062, 0.8125, 0.4375, 0.8125, 0.4375, 0.8125, 0.4062, 0.8125, 0.125, 0.8125, 0.1563, 0.8125, 0.1563, 0.8125, 0.125, 0.8125, 0.2188, 0.8125, 0.25, 0.8125, 0.25, 0.8125, 0.2188, 0.8125, 0.6875, 0.8125, 0.7188, 0.8125, 0.7188, 0.8125, 0.6875, 0.8125, 0.5, 0.8125, 0.5312, 0.8125, 0.5312, 0.8125, 0.5, 0.8125, 0.5937, 0.8125, 0.625, 0.8125, 0.625, 0.8125, 0.5937, 0.8125, 0.3125, 0.8125, 0.3437, 0.8125, 0.3437, 0.8125, 0.3125, 0.8125, 0.8125, 0.8125, 0.8438, 0.8125, 0.8438, 0.8125, 0.8125, 0.8125, 0.03125, 0.8125, 0.0625, 0.8125, 0.0625, 0.8125, 0.03125, 0.8125, 0.09375, 0.8125, 0.125, 0.8125, 0.125, 0.8125, 0.09375, 0.8125, 5.96e-08, 0.8125, 0.03125, 0.8125, 0.03125, 0.8125, 5.96e-08, 0.8125, 0.7188, 0.8125, 0.75, 0.8125, 0.75, 0.8125, 0.7188, 0.8125, 0.5625, 0.8125, 0.5937, 0.8125, 0.5937, 0.8125, 0.5625, 0.8125, 0.9062, 0.8125, 0.9375, 0.8125, 0.9375, 0.8125, 0.9062, 0.8125, 0.2812, 0.8125, 0.3125, 0.8125, 0.3125, 0.8125, 0.2812, 0.8125, 0.4687, 0.8125, 0.5, 0.8125, 0.5, 0.8125, 0.4687, 0.8125, 0.1875, 0.8125, 0.2188, 0.8125, 0.2188, 0.8125, 0.1875, 0.8125, 0.6562, 0.8125, 0.6875, 0.8125, 0.6875, 0.8125, 0.6562, 0.8125, 0.75, 0.8125, 0.7812, 0.8125, 0.7812, 0.8125, 0.75, 0.8125, 0.375, 0.8125, 0.4062, 0.8125, 0.4062, 0.8125, 0.375, 0.8125, 0.7812, 0.8125, 0.8125, 0.8125, 0.8125, 0.8125, 0.7812, 0.8125, 0.875, 0.8125, 0.9062, 0.8125, 0.9062, 0.8125, 0.875, 0.8125, 0.0625, 0.8125, 0.09375, 0.8125, 0.09375, 0.8125, 0.0625, 0.8125, 0.1563, 0.8125, 0.1875, 0.8125, 0.1875, 0.8125, 0.1563, 0.8125, 0.625, 0.8125, 0.6562, 0.8125, 0.6562, 0.8125, 0.625, 0.8125, 0.3437, 0.8125, 0.375, 0.8125, 0.375, 0.8125, 0.3437, 0.8125, 0.5312, 0.8125, 0.5625, 0.8125, 0.5625, 0.8125, 0.5312, 0.8125, 0.25, 0.8125, 0.2812, 0.8125, 0.2812, 0.8125, 0.25, 0.8125, 0.9688, 0.8125, 1.0, 0.8125, 1.0, 0.8125, 0.9688, 0.8125, 0.4375, 0.8125, 0.4687, 0.8125, 0.4687, 0.8125, 0.4375, 0.8125, 0.8438, 0.8125, 0.875, 0.8125, 0.875, 0.8125, 0.8438, 0.8125, 0.7188, 0.8125, 0.75, 0.8125, 0.7812, 0.8125, 0.8125, 0.8125, 0.8438, 0.8125, 0.875, 0.8125, 0.9062, 0.8125, 0.9375, 0.8125, 0.9688, 0.8125, 5.96e-08, 0.8125, 0.03125, 0.8125, 0.0625, 0.8125, 0.09375, 0.8125, 0.125, 0.8125, 0.1563, 0.8125, 0.1875, 0.8125, 0.2188, 0.8125, 0.25, 0.8125, 0.2812, 0.8125, 0.3125, 0.8125, 0.3437, 0.8125, 0.375, 0.8125, 0.4062, 0.8125, 0.4375, 0.8125, 0.4687, 0.8125, 0.5, 0.8125, 0.5312, 0.8125, 0.5625, 0.8125, 0.5937, 0.8125, 0.625, 0.8125, 0.6562, 0.8125, 0.6875, 0.8125])
me_sphere_001.use_remesh_preserve_volume = False
me_sphere_001.use_remesh_preserve_attributes = False
me_sphere_001.use_mirror_vertex_groups = False
me_sphere_001.update()

# ---- objects
ob_camera = bpy.data.objects.new('Camera', cam_camera)
ob_cube = bpy.data.objects.new('Cube', me_cube_003)
ob_sphere = bpy.data.objects.new('Sphere', me_sphere_001)

# ---- transforms, parenting, visibility, modifiers, constraints
ob_camera.location = (7.359, -6.926, 4.958)
ob_camera.rotation_euler = (1.109, 0.0, 0.8149)
ob_camera.lock_rotations_4d = False
ob_camera.empty_display_type = 'ARROWS'
ob_camera.color = (0.0, 0.0, 0.0, 0.0)
ob_camera.display_type = 'WIRE'
ob_camera.lineart.crease_threshold = 0.0
ob_cube.location = (0.0, 0.0, 0.0)
ob_cube.rotation_euler = (0.7854, -0.0, 0.0)
ob_cube.lineart.crease_threshold = 0.0
_m = ob_cube.modifiers.new('Mirror', 'MIRROR')
ob_sphere.location = (0.0, 0.0, 0.0)
ob_sphere.scale = (0.8854, 0.8854, 0.8854)
ob_sphere.lineart.crease_threshold = 0.0

# ---- collection membership
col_collection.objects.link(ob_camera)
col_collection.objects.link(ob_cube)
col_collection.objects.link(ob_sphere)

# ---- scene / render settings (as saved in the file)
scene.camera = ob_camera
scene.frame_start = 1; scene.frame_end = 250; scene.frame_set(0)
scene.render.engine = 'BLENDER_EEVEE_NEXT'
scene.cycles.use_denoising = False
scene.cycles.samples = 128
scene.cycles.sampling_pattern = 'TABULATED_SOBOL'
scene.cycles.use_adaptive_sampling = False
scene.cycles.use_light_tree = False
scene.view_settings.view_transform = 'Filmic'
bpy.context.view_layer.update()

# ---- added for rendering (the .blend has no usable light): sun
light_auto_sun = bpy.data.lights.new('AutoSun', 'SUN')
light_auto_sun.energy = 3.0
light_auto_sun.angle = 0.0523599
ob_auto_sun = bpy.data.objects.new('AutoSun', light_auto_sun)
scene.collection.objects.link(ob_auto_sun)
ob_auto_sun.rotation_euler = (0.872665, 0.174533, 0.523599)
bpy.context.view_layer.update()
